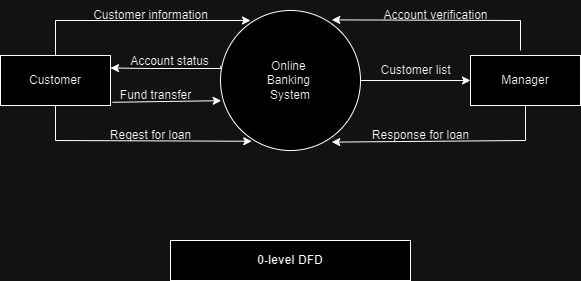

The diagram above was exported from draw.io. Its source (the exported page's mxGraphModel, read from the mxfile embedded in the PNG):
<mxGraphModel dx="1138" dy="665" grid="1" gridSize="10" guides="1" tooltips="1" connect="1" arrows="1" fold="1" page="1" pageScale="1" pageWidth="850" pageHeight="1100" math="0" shadow="0" extFonts="Permanent Marker^https://fonts.googleapis.com/css?family=Permanent+Marker">
  <root>
    <mxCell id="0" />
    <mxCell id="1" parent="0" />
    <mxCell id="7KaBFbaK02zFljQ8fCeq-448" style="edgeStyle=orthogonalEdgeStyle;rounded=0;orthogonalLoop=1;jettySize=auto;html=1;exitX=0.002;exitY=0.395;exitDx=0;exitDy=0;exitPerimeter=0;entryX=1;entryY=0.25;entryDx=0;entryDy=0;" edge="1" parent="1" source="7KaBFbaK02zFljQ8fCeq-449" target="7KaBFbaK02zFljQ8fCeq-450">
      <mxGeometry relative="1" as="geometry">
        <mxPoint x="160" y="310" as="targetPoint" />
        <Array as="points">
          <mxPoint x="240" y="208" />
          <mxPoint x="240" y="208" />
        </Array>
      </mxGeometry>
    </mxCell>
    <mxCell id="7KaBFbaK02zFljQ8fCeq-449" value="Online&amp;nbsp;&lt;div&gt;Banking&amp;nbsp;&lt;/div&gt;&lt;div&gt;System&lt;/div&gt;" style="ellipse;whiteSpace=wrap;html=1;aspect=fixed;" vertex="1" parent="1">
      <mxGeometry x="310" y="150" width="140" height="140" as="geometry" />
    </mxCell>
    <mxCell id="7KaBFbaK02zFljQ8fCeq-450" value="Customer" style="rounded=0;whiteSpace=wrap;html=1;" vertex="1" parent="1">
      <mxGeometry x="90" y="195" width="110" height="50" as="geometry" />
    </mxCell>
    <mxCell id="7KaBFbaK02zFljQ8fCeq-451" value="" style="endArrow=classic;html=1;rounded=0;exitX=0.5;exitY=0;exitDx=0;exitDy=0;" edge="1" parent="1" source="7KaBFbaK02zFljQ8fCeq-450">
      <mxGeometry width="50" height="50" relative="1" as="geometry">
        <mxPoint x="150" y="190" as="sourcePoint" />
        <mxPoint x="340" y="160" as="targetPoint" />
        <Array as="points">
          <mxPoint x="145" y="160" />
        </Array>
      </mxGeometry>
    </mxCell>
    <mxCell id="7KaBFbaK02zFljQ8fCeq-452" value="Manager" style="rounded=0;whiteSpace=wrap;html=1;" vertex="1" parent="1">
      <mxGeometry x="560" y="195" width="110" height="50" as="geometry" />
    </mxCell>
    <mxCell id="7KaBFbaK02zFljQ8fCeq-453" value="" style="endArrow=classic;html=1;rounded=0;entryX=0.795;entryY=0.067;entryDx=0;entryDy=0;entryPerimeter=0;" edge="1" parent="1" target="7KaBFbaK02zFljQ8fCeq-449">
      <mxGeometry width="50" height="50" relative="1" as="geometry">
        <mxPoint x="610" y="190" as="sourcePoint" />
        <mxPoint x="460" y="160" as="targetPoint" />
        <Array as="points">
          <mxPoint x="610" y="160" />
        </Array>
      </mxGeometry>
    </mxCell>
    <mxCell id="7KaBFbaK02zFljQ8fCeq-454" value="" style="endArrow=classic;html=1;rounded=0;entryX=0;entryY=0.5;entryDx=0;entryDy=0;" edge="1" parent="1" target="7KaBFbaK02zFljQ8fCeq-452">
      <mxGeometry width="50" height="50" relative="1" as="geometry">
        <mxPoint x="450" y="220" as="sourcePoint" />
        <mxPoint x="450" y="250" as="targetPoint" />
      </mxGeometry>
    </mxCell>
    <mxCell id="7KaBFbaK02zFljQ8fCeq-456" value="" style="endArrow=classic;html=1;rounded=0;exitX=1.017;exitY=0.936;exitDx=0;exitDy=0;exitPerimeter=0;entryX=0.005;entryY=0.644;entryDx=0;entryDy=0;entryPerimeter=0;" edge="1" parent="1" source="7KaBFbaK02zFljQ8fCeq-450" target="7KaBFbaK02zFljQ8fCeq-449">
      <mxGeometry width="50" height="50" relative="1" as="geometry">
        <mxPoint x="400" y="280" as="sourcePoint" />
        <mxPoint x="310" y="233" as="targetPoint" />
      </mxGeometry>
    </mxCell>
    <mxCell id="7KaBFbaK02zFljQ8fCeq-457" value="" style="endArrow=classic;html=1;rounded=0;exitX=0.5;exitY=1;exitDx=0;exitDy=0;entryX=0.223;entryY=0.934;entryDx=0;entryDy=0;entryPerimeter=0;" edge="1" parent="1" source="7KaBFbaK02zFljQ8fCeq-450" target="7KaBFbaK02zFljQ8fCeq-449">
      <mxGeometry width="50" height="50" relative="1" as="geometry">
        <mxPoint x="400" y="280" as="sourcePoint" />
        <mxPoint x="290" y="280" as="targetPoint" />
        <Array as="points">
          <mxPoint x="145" y="280" />
        </Array>
      </mxGeometry>
    </mxCell>
    <mxCell id="7KaBFbaK02zFljQ8fCeq-458" value="" style="endArrow=classic;html=1;rounded=0;exitX=0.5;exitY=1;exitDx=0;exitDy=0;entryX=0.795;entryY=0.94;entryDx=0;entryDy=0;entryPerimeter=0;" edge="1" parent="1" source="7KaBFbaK02zFljQ8fCeq-452" target="7KaBFbaK02zFljQ8fCeq-449">
      <mxGeometry width="50" height="50" relative="1" as="geometry">
        <mxPoint x="400" y="280" as="sourcePoint" />
        <mxPoint x="470" y="280" as="targetPoint" />
        <Array as="points">
          <mxPoint x="615" y="280" />
        </Array>
      </mxGeometry>
    </mxCell>
    <mxCell id="7KaBFbaK02zFljQ8fCeq-459" value="Customer information" style="text;html=1;align=center;verticalAlign=middle;resizable=0;points=[];autosize=1;strokeColor=none;fillColor=none;" vertex="1" parent="1">
      <mxGeometry x="170" y="140" width="140" height="30" as="geometry" />
    </mxCell>
    <mxCell id="7KaBFbaK02zFljQ8fCeq-460" value="Account verification" style="text;html=1;align=center;verticalAlign=middle;resizable=0;points=[];autosize=1;strokeColor=none;fillColor=none;" vertex="1" parent="1">
      <mxGeometry x="460" y="140" width="130" height="30" as="geometry" />
    </mxCell>
    <mxCell id="7KaBFbaK02zFljQ8fCeq-461" value="Customer list" style="text;html=1;align=center;verticalAlign=middle;resizable=0;points=[];autosize=1;strokeColor=none;fillColor=none;" vertex="1" parent="1">
      <mxGeometry x="460" y="195" width="90" height="30" as="geometry" />
    </mxCell>
    <mxCell id="7KaBFbaK02zFljQ8fCeq-462" value="Response for loan" style="text;html=1;align=center;verticalAlign=middle;resizable=0;points=[];autosize=1;strokeColor=none;fillColor=none;" vertex="1" parent="1">
      <mxGeometry x="450" y="260" width="120" height="30" as="geometry" />
    </mxCell>
    <mxCell id="7KaBFbaK02zFljQ8fCeq-463" value="Reqest for loan" style="text;html=1;align=center;verticalAlign=middle;resizable=0;points=[];autosize=1;strokeColor=none;fillColor=none;" vertex="1" parent="1">
      <mxGeometry x="190" y="260" width="100" height="30" as="geometry" />
    </mxCell>
    <mxCell id="7KaBFbaK02zFljQ8fCeq-464" value="Fund transfer" style="text;html=1;align=center;verticalAlign=middle;resizable=0;points=[];autosize=1;strokeColor=none;fillColor=none;" vertex="1" parent="1">
      <mxGeometry x="200" y="220" width="90" height="30" as="geometry" />
    </mxCell>
    <mxCell id="7KaBFbaK02zFljQ8fCeq-465" value="Account status" style="text;html=1;align=center;verticalAlign=middle;resizable=0;points=[];autosize=1;strokeColor=none;fillColor=none;" vertex="1" parent="1">
      <mxGeometry x="209" y="186" width="100" height="30" as="geometry" />
    </mxCell>
    <mxCell id="7KaBFbaK02zFljQ8fCeq-466" value="&lt;b&gt;0-level DFD&lt;/b&gt;" style="rounded=0;whiteSpace=wrap;html=1;" vertex="1" parent="1">
      <mxGeometry x="260" y="380" width="240" height="40" as="geometry" />
    </mxCell>
  </root>
</mxGraphModel>